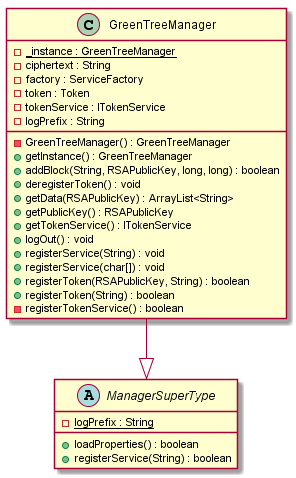

The diagram above was rendered by PlantUML. Its source (embedded in the PNG):
@startuml
abstract class ManagerSuperType {
	{static} -logPrefix : String
	+loadProperties() : boolean
	+registerService(String) : boolean
}

class GreenTreeManager {
    {static} -_instance : GreenTreeManager
	-ciphertext : String
	-factory : ServiceFactory
	-token : Token
	-tokenService : ITokenService
	-GreenTreeManager() : GreenTreeManager
	+getInstance() : GreenTreeManager
	-logPrefix : String
	+addBlock(String, RSAPublicKey, long, long) : boolean
	+deregisterToken() : void
	+getData(RSAPublicKey) : ArrayList<String>
	+getPublicKey() : RSAPublicKey
	+getTokenService() : ITokenService
	+logOut() : void
	+registerService(String) : void
	+registerService(char[]) : void
	+registerToken(RSAPublicKey, String) : boolean
	+registerToken(String) : boolean
	-registerTokenService() : boolean
}

GreenTreeManager --|> ManagerSuperType
@enduml